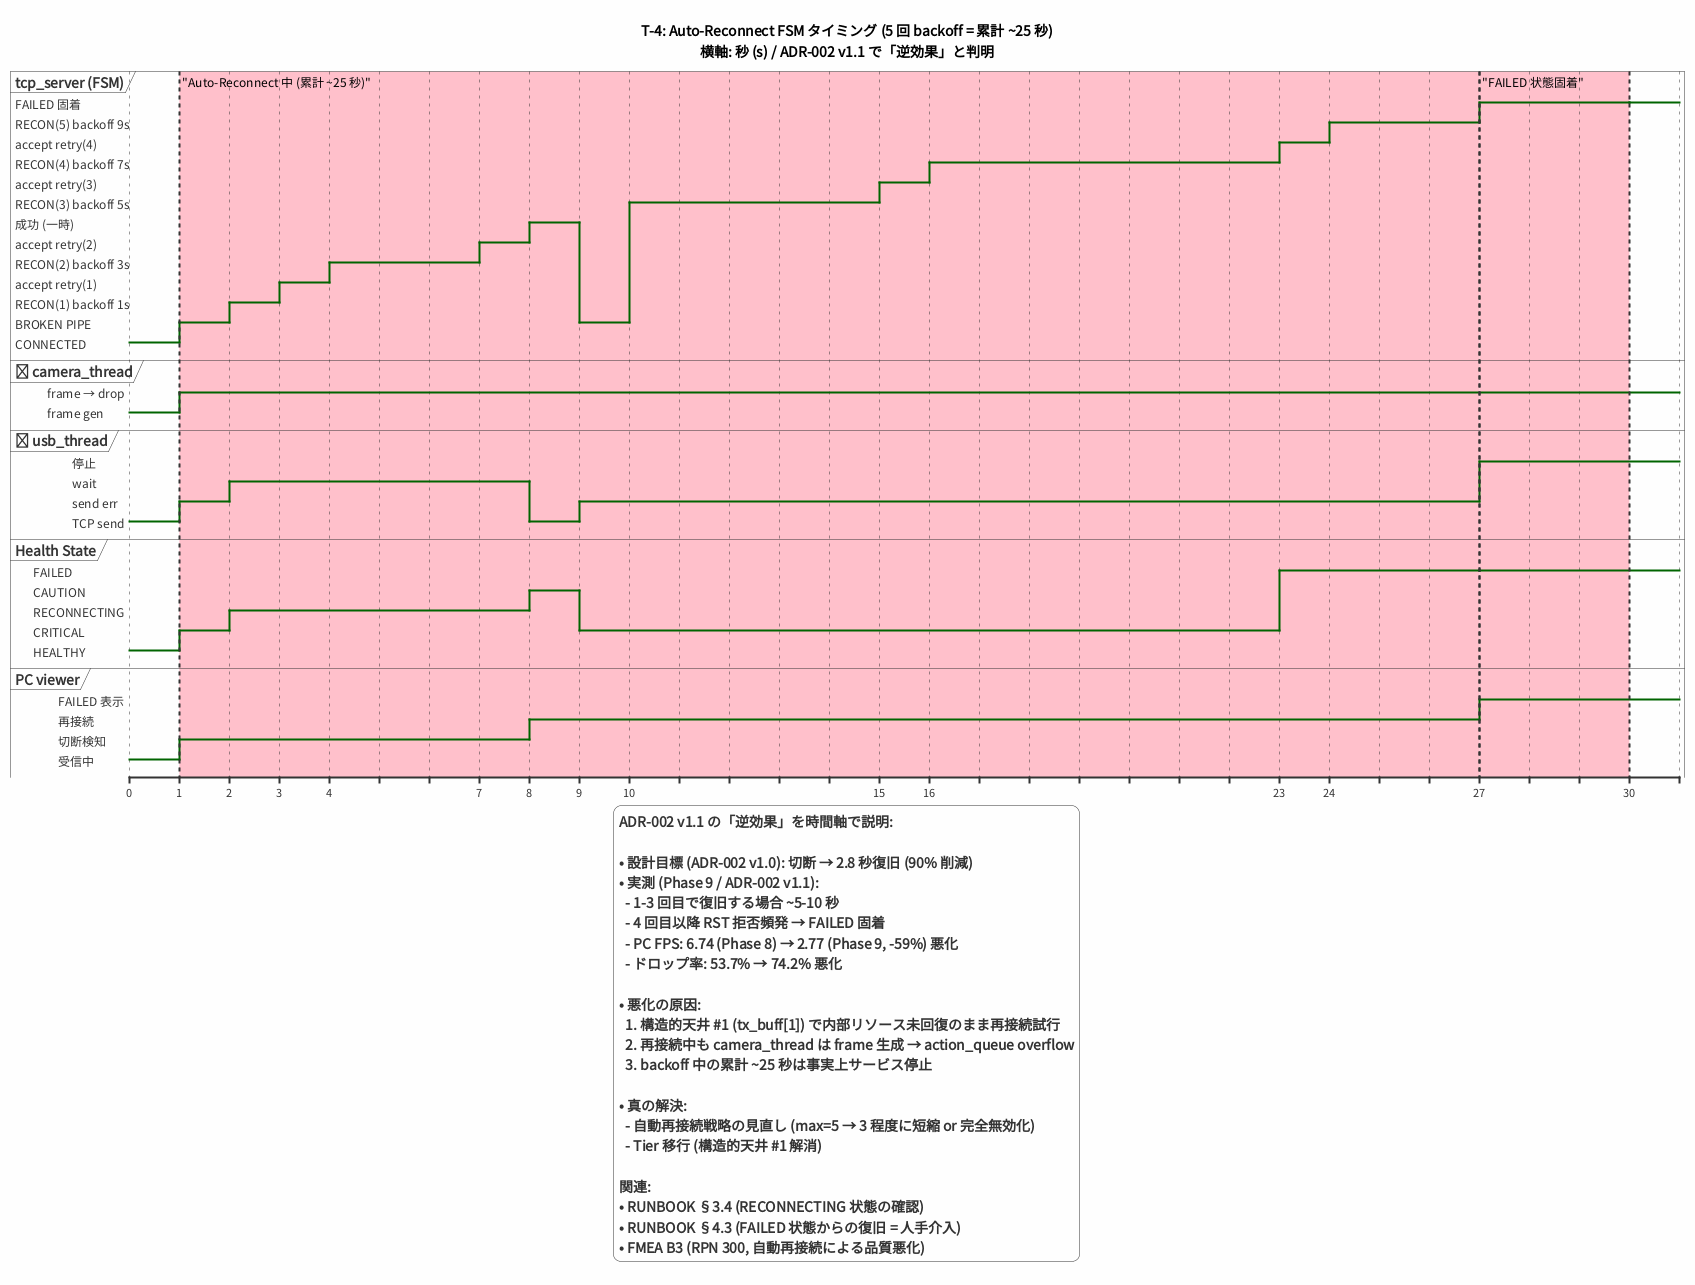

The diagram above was rendered by PlantUML. Its source (embedded in the PNG):
@startuml cpu_timing_auto_reconnect
skinparam defaultFontName "Noto Sans CJK JP"
skinparam backgroundColor #FEFEFE

title T-4: Auto-Reconnect FSM タイミング (5 回 backoff = 累計 ~25 秒)\n横軸: 秒 (s) / ADR-002 v1.1 で「逆効果」と判明

robust "tcp_server (FSM)" as TCP
robust "📷 camera_thread" as CAM
robust "🚚 usb_thread" as USB
robust "Health State" as HS
robust "PC viewer" as PC

@0
TCP is "CONNECTED" #LightGreen
CAM is "frame gen" #LightGreen
USB is "TCP send" #LightGreen
HS is HEALTHY
PC is "受信中"

@1
TCP is "BROKEN PIPE" #Pink
USB is "send err" #Pink
HS is CRITICAL
CAM is "frame → drop" #Pink
PC is "切断検知"

@2
TCP is "RECON(1) backoff 1s" #LightYellow
USB is "wait" #LightYellow
HS is RECONNECTING

@2
note bottom of TCP : reconnect_count=1 / backoff=1s

@3
TCP is "accept retry(1)" #LightYellow
note bottom of TCP : RST 受信 → 失敗

@4
TCP is "RECON(2) backoff 3s" #LightYellow
note bottom of TCP : reconnect_count=2 / backoff=3s

@7
TCP is "accept retry(2)" #LightYellow

@8
TCP is "成功 (一時)" #LightYellow
USB is "TCP send" #LightYellow
HS is CAUTION
PC is "再接続"

@9
TCP is "BROKEN PIPE" #Pink
USB is "send err" #Pink
HS is CRITICAL

@10
TCP is "RECON(3) backoff 5s" #LightYellow
note bottom of TCP : reconnect_count=3 / backoff=5s

@15
TCP is "accept retry(3)" #LightYellow
note bottom of TCP : RST 受信 → 失敗

@16
TCP is "RECON(4) backoff 7s" #LightYellow
note bottom of TCP : reconnect_count=4 / backoff=7s

@23
TCP is "accept retry(4)" #LightYellow
HS is FAILED
note bottom of TCP : 4 回目以降 RST 拒否頻発

@24
TCP is "RECON(5) backoff 9s" #LightYellow
note bottom of TCP : reconnect_count=5 / backoff=9s

@27
TCP is "FAILED 固着" #Pink
USB is "停止" #Pink
HS is FAILED
PC is "FAILED 表示"
note bottom of TCP : Max reconnect 達成 → 人手介入要 (RUNBOOK §4.3)

@30
TCP is "FAILED 固着" #Pink

highlight 1 to 27 #Pink : "Auto-Reconnect 中 (累計 ~25 秒)"
highlight 27 to 30 #Pink : "FAILED 状態固着"

legend bottom
  **ADR-002 v1.1 の「逆効果」を時間軸で説明**:

  • **設計目標 (ADR-002 v1.0)**: 切断 → 2.8 秒復旧 (90% 削減)
  • **実測 (Phase 9 / ADR-002 v1.1)**:
    - 1-3 回目で復旧する場合 ~5-10 秒
    - 4 回目以降 RST 拒否頻発 → FAILED 固着
    - PC FPS: 6.74 (Phase 8) → 2.77 (Phase 9, -59%) **悪化**
    - ドロップ率: 53.7% → 74.2% **悪化**

  • **悪化の原因**:
    1. 構造的天井 #1 (tx_buff[1]) で内部リソース未回復のまま再接続試行
    2. 再接続中も camera_thread は frame 生成 → action_queue overflow
    3. backoff 中の累計 ~25 秒は事実上サービス停止

  • **真の解決**:
    - 自動再接続戦略の見直し (max=5 → 3 程度に短縮 or 完全無効化)
    - Tier 移行 (構造的天井 #1 解消)

  関連:
  • RUNBOOK §3.4 (RECONNECTING 状態の確認)
  • RUNBOOK §4.3 (FAILED 状態からの復旧 = 人手介入)
  • FMEA B3 (RPN 300, 自動再接続による品質悪化)
endlegend

@enduml